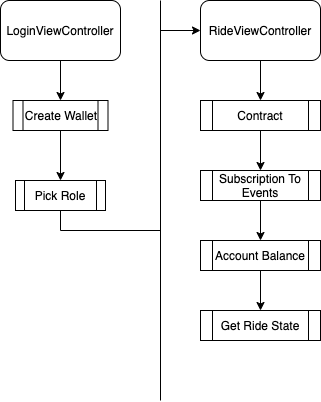

The diagram above was exported from draw.io. Its source (the exported page's mxGraphModel, read from the mxfile embedded in the PNG):
<mxGraphModel dx="1186" dy="672" grid="1" gridSize="10" guides="1" tooltips="1" connect="1" arrows="1" fold="1" page="1" pageScale="1" pageWidth="850" pageHeight="1100" math="0" shadow="0">
  <root>
    <mxCell id="0" />
    <mxCell id="1" parent="0" />
    <mxCell id="_uTrRt-55o1omyxNbMHD-4" style="edgeStyle=orthogonalEdgeStyle;rounded=0;orthogonalLoop=1;jettySize=auto;html=1;entryX=0.5;entryY=0;entryDx=0;entryDy=0;" parent="1" source="FkrLjFimNbHKmigAMLZI-17" target="_uTrRt-55o1omyxNbMHD-2" edge="1">
      <mxGeometry relative="1" as="geometry" />
    </mxCell>
    <mxCell id="FkrLjFimNbHKmigAMLZI-17" value="LoginViewController" style="rounded=1;whiteSpace=wrap;html=1;" parent="1" vertex="1">
      <mxGeometry x="80" y="80" width="120" height="60" as="geometry" />
    </mxCell>
    <mxCell id="_uTrRt-55o1omyxNbMHD-8" style="edgeStyle=orthogonalEdgeStyle;rounded=0;orthogonalLoop=1;jettySize=auto;html=1;" parent="1" source="FkrLjFimNbHKmigAMLZI-18" target="_uTrRt-55o1omyxNbMHD-7" edge="1">
      <mxGeometry relative="1" as="geometry" />
    </mxCell>
    <mxCell id="FkrLjFimNbHKmigAMLZI-18" value="RideViewController" style="rounded=1;whiteSpace=wrap;html=1;" parent="1" vertex="1">
      <mxGeometry x="280" y="80" width="120" height="60" as="geometry" />
    </mxCell>
    <mxCell id="_uTrRt-55o1omyxNbMHD-1" value="" style="endArrow=none;html=1;" parent="1" edge="1">
      <mxGeometry width="50" height="50" relative="1" as="geometry">
        <mxPoint x="240" y="480" as="sourcePoint" />
        <mxPoint x="240" y="80" as="targetPoint" />
      </mxGeometry>
    </mxCell>
    <mxCell id="_uTrRt-55o1omyxNbMHD-5" style="edgeStyle=orthogonalEdgeStyle;rounded=0;orthogonalLoop=1;jettySize=auto;html=1;entryX=0.5;entryY=0;entryDx=0;entryDy=0;" parent="1" source="_uTrRt-55o1omyxNbMHD-2" target="_uTrRt-55o1omyxNbMHD-3" edge="1">
      <mxGeometry relative="1" as="geometry" />
    </mxCell>
    <mxCell id="_uTrRt-55o1omyxNbMHD-2" value="Create Wallet" style="shape=process;whiteSpace=wrap;html=1;backgroundOutline=1;" parent="1" vertex="1">
      <mxGeometry x="92.5" y="180" width="95" height="30" as="geometry" />
    </mxCell>
    <mxCell id="_uTrRt-55o1omyxNbMHD-6" style="edgeStyle=orthogonalEdgeStyle;rounded=0;orthogonalLoop=1;jettySize=auto;html=1;entryX=0;entryY=0.5;entryDx=0;entryDy=0;exitX=0.5;exitY=1;exitDx=0;exitDy=0;" parent="1" source="_uTrRt-55o1omyxNbMHD-3" target="FkrLjFimNbHKmigAMLZI-18" edge="1">
      <mxGeometry relative="1" as="geometry">
        <Array as="points">
          <mxPoint x="140" y="310" />
          <mxPoint x="240" y="310" />
          <mxPoint x="240" y="110" />
        </Array>
      </mxGeometry>
    </mxCell>
    <mxCell id="_uTrRt-55o1omyxNbMHD-3" value="Pick Role" style="shape=process;whiteSpace=wrap;html=1;backgroundOutline=1;" parent="1" vertex="1">
      <mxGeometry x="95" y="260" width="90" height="30" as="geometry" />
    </mxCell>
    <mxCell id="_uTrRt-55o1omyxNbMHD-11" style="edgeStyle=orthogonalEdgeStyle;rounded=0;orthogonalLoop=1;jettySize=auto;html=1;entryX=0.5;entryY=0;entryDx=0;entryDy=0;" parent="1" source="_uTrRt-55o1omyxNbMHD-7" target="_uTrRt-55o1omyxNbMHD-9" edge="1">
      <mxGeometry relative="1" as="geometry" />
    </mxCell>
    <mxCell id="_uTrRt-55o1omyxNbMHD-7" value="Contract" style="shape=process;whiteSpace=wrap;html=1;backgroundOutline=1;" parent="1" vertex="1">
      <mxGeometry x="280" y="180" width="120" height="30" as="geometry" />
    </mxCell>
    <mxCell id="_uTrRt-55o1omyxNbMHD-12" style="edgeStyle=orthogonalEdgeStyle;rounded=0;orthogonalLoop=1;jettySize=auto;html=1;entryX=0.5;entryY=0;entryDx=0;entryDy=0;" parent="1" source="_uTrRt-55o1omyxNbMHD-9" target="_uTrRt-55o1omyxNbMHD-10" edge="1">
      <mxGeometry relative="1" as="geometry" />
    </mxCell>
    <mxCell id="_uTrRt-55o1omyxNbMHD-9" value="Subscription To Events" style="shape=process;whiteSpace=wrap;html=1;backgroundOutline=1;" parent="1" vertex="1">
      <mxGeometry x="280" y="250" width="120" height="30" as="geometry" />
    </mxCell>
    <mxCell id="_uTrRt-55o1omyxNbMHD-14" style="edgeStyle=orthogonalEdgeStyle;rounded=0;orthogonalLoop=1;jettySize=auto;html=1;entryX=0.5;entryY=0;entryDx=0;entryDy=0;" parent="1" source="_uTrRt-55o1omyxNbMHD-10" target="_uTrRt-55o1omyxNbMHD-13" edge="1">
      <mxGeometry relative="1" as="geometry" />
    </mxCell>
    <mxCell id="_uTrRt-55o1omyxNbMHD-10" value="Account Balance" style="shape=process;whiteSpace=wrap;html=1;backgroundOutline=1;" parent="1" vertex="1">
      <mxGeometry x="280" y="320" width="120" height="30" as="geometry" />
    </mxCell>
    <mxCell id="_uTrRt-55o1omyxNbMHD-13" value="Get Ride State" style="shape=process;whiteSpace=wrap;html=1;backgroundOutline=1;" parent="1" vertex="1">
      <mxGeometry x="280" y="390" width="120" height="30" as="geometry" />
    </mxCell>
  </root>
</mxGraphModel>